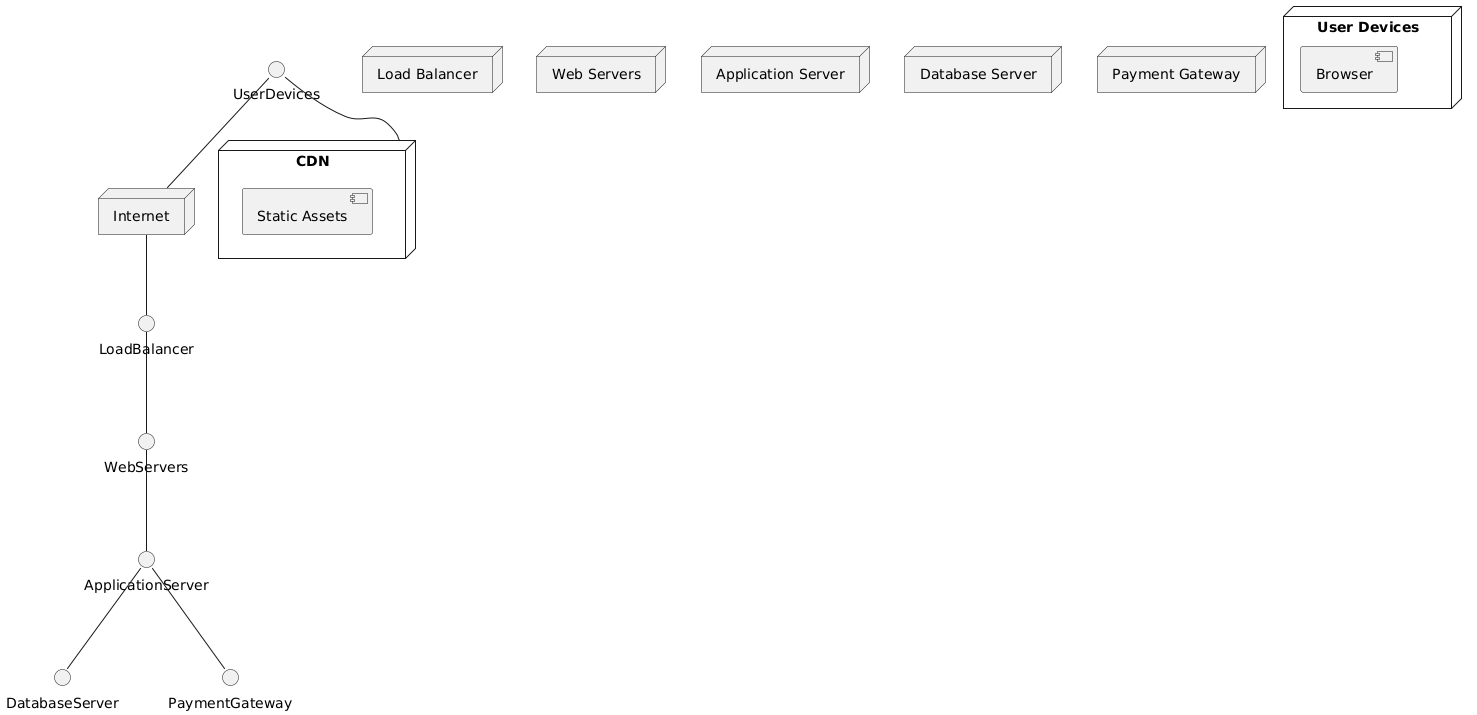

The diagram above was rendered by PlantUML. Its source (embedded in the PNG):
@startuml
node "User Devices" {
    [Browser]
}

node "Internet" {
}

node "Load Balancer" {
}

node "Web Servers" {
}

node "Application Server" {
}

node "Database Server" {
}

node "Payment Gateway" {
}

node "CDN" {
    [Static Assets]
}

UserDevices -- Internet
Internet -- LoadBalancer
LoadBalancer -- WebServers
WebServers -- ApplicationServer
ApplicationServer -- DatabaseServer
ApplicationServer -- PaymentGateway
UserDevices -- CDN
@enduml